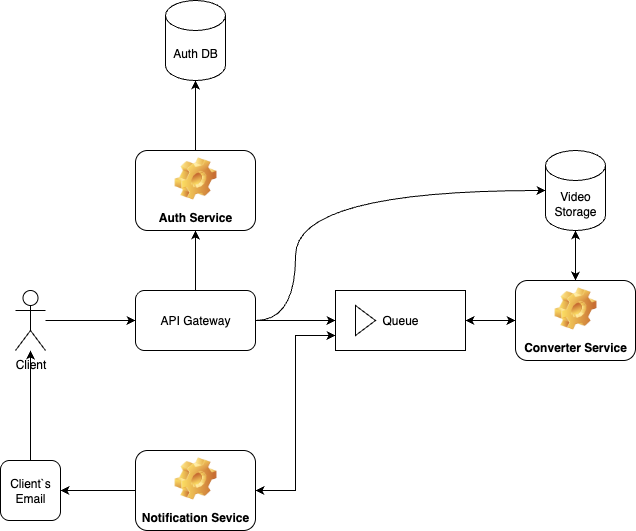

The diagram above was exported from draw.io. Its source (the exported page's mxGraphModel, read from the mxfile embedded in the PNG):
<mxGraphModel dx="1431" dy="961" grid="1" gridSize="10" guides="1" tooltips="1" connect="1" arrows="1" fold="1" page="1" pageScale="1" pageWidth="850" pageHeight="1100" math="0" shadow="0">
  <root>
    <mxCell id="0" />
    <mxCell id="1" parent="0" />
    <mxCell id="oKEklsqvV_0rcnpUfGvv-8" style="edgeStyle=orthogonalEdgeStyle;rounded=0;orthogonalLoop=1;jettySize=auto;html=1;" edge="1" parent="1" source="oKEklsqvV_0rcnpUfGvv-2" target="oKEklsqvV_0rcnpUfGvv-7">
      <mxGeometry relative="1" as="geometry" />
    </mxCell>
    <mxCell id="oKEklsqvV_0rcnpUfGvv-2" value="Client&lt;div&gt;&lt;br&gt;&lt;/div&gt;" style="shape=umlActor;verticalLabelPosition=bottom;verticalAlign=top;html=1;outlineConnect=0;" vertex="1" parent="1">
      <mxGeometry x="100" y="340" width="30" height="60" as="geometry" />
    </mxCell>
    <mxCell id="oKEklsqvV_0rcnpUfGvv-14" style="edgeStyle=orthogonalEdgeStyle;rounded=0;orthogonalLoop=1;jettySize=auto;html=1;" edge="1" parent="1" source="oKEklsqvV_0rcnpUfGvv-7" target="oKEklsqvV_0rcnpUfGvv-12">
      <mxGeometry relative="1" as="geometry" />
    </mxCell>
    <mxCell id="oKEklsqvV_0rcnpUfGvv-39" style="edgeStyle=orthogonalEdgeStyle;rounded=0;orthogonalLoop=1;jettySize=auto;html=1;entryX=0.5;entryY=1;entryDx=0;entryDy=0;" edge="1" parent="1" source="oKEklsqvV_0rcnpUfGvv-7" target="oKEklsqvV_0rcnpUfGvv-11">
      <mxGeometry relative="1" as="geometry" />
    </mxCell>
    <mxCell id="oKEklsqvV_0rcnpUfGvv-7" value="API Gateway" style="rounded=1;whiteSpace=wrap;html=1;" vertex="1" parent="1">
      <mxGeometry x="220" y="340" width="120" height="60" as="geometry" />
    </mxCell>
    <mxCell id="oKEklsqvV_0rcnpUfGvv-34" style="edgeStyle=orthogonalEdgeStyle;rounded=0;orthogonalLoop=1;jettySize=auto;html=1;" edge="1" parent="1" source="oKEklsqvV_0rcnpUfGvv-11" target="oKEklsqvV_0rcnpUfGvv-33">
      <mxGeometry relative="1" as="geometry" />
    </mxCell>
    <mxCell id="oKEklsqvV_0rcnpUfGvv-11" value="Auth Service" style="label;whiteSpace=wrap;html=1;align=center;verticalAlign=bottom;spacingLeft=0;spacingBottom=4;imageAlign=center;imageVerticalAlign=top;image=img/clipart/Gear_128x128.png" vertex="1" parent="1">
      <mxGeometry x="220" y="200" width="120" height="80" as="geometry" />
    </mxCell>
    <mxCell id="oKEklsqvV_0rcnpUfGvv-19" style="edgeStyle=orthogonalEdgeStyle;rounded=0;orthogonalLoop=1;jettySize=auto;html=1;exitX=0;exitY=0.75;exitDx=0;exitDy=0;entryX=1;entryY=0.5;entryDx=0;entryDy=0;" edge="1" parent="1" source="oKEklsqvV_0rcnpUfGvv-12" target="oKEklsqvV_0rcnpUfGvv-15">
      <mxGeometry relative="1" as="geometry" />
    </mxCell>
    <mxCell id="oKEklsqvV_0rcnpUfGvv-40" style="edgeStyle=orthogonalEdgeStyle;rounded=0;orthogonalLoop=1;jettySize=auto;html=1;entryX=0;entryY=0.5;entryDx=0;entryDy=0;" edge="1" parent="1" source="oKEklsqvV_0rcnpUfGvv-12" target="oKEklsqvV_0rcnpUfGvv-26">
      <mxGeometry relative="1" as="geometry" />
    </mxCell>
    <mxCell id="oKEklsqvV_0rcnpUfGvv-12" value="Queue" style="html=1;whiteSpace=wrap;container=1;recursiveResize=0;collapsible=0;" vertex="1" parent="1">
      <mxGeometry x="420" y="340" width="130" height="60" as="geometry" />
    </mxCell>
    <mxCell id="oKEklsqvV_0rcnpUfGvv-13" value="" style="triangle;html=1;whiteSpace=wrap;" vertex="1" parent="oKEklsqvV_0rcnpUfGvv-12">
      <mxGeometry x="20" y="15" width="20" height="30" as="geometry" />
    </mxCell>
    <mxCell id="oKEklsqvV_0rcnpUfGvv-16" style="edgeStyle=orthogonalEdgeStyle;rounded=0;orthogonalLoop=1;jettySize=auto;html=1;entryX=0;entryY=0.75;entryDx=0;entryDy=0;" edge="1" parent="1" source="oKEklsqvV_0rcnpUfGvv-15" target="oKEklsqvV_0rcnpUfGvv-12">
      <mxGeometry relative="1" as="geometry" />
    </mxCell>
    <mxCell id="oKEklsqvV_0rcnpUfGvv-24" style="edgeStyle=orthogonalEdgeStyle;rounded=0;orthogonalLoop=1;jettySize=auto;html=1;entryX=1;entryY=0.5;entryDx=0;entryDy=0;" edge="1" parent="1" source="oKEklsqvV_0rcnpUfGvv-15" target="oKEklsqvV_0rcnpUfGvv-23">
      <mxGeometry relative="1" as="geometry" />
    </mxCell>
    <mxCell id="oKEklsqvV_0rcnpUfGvv-15" value="Notification Sevice" style="label;whiteSpace=wrap;html=1;align=center;verticalAlign=bottom;spacingLeft=0;spacingBottom=4;imageAlign=center;imageVerticalAlign=top;image=img/clipart/Gear_128x128.png" vertex="1" parent="1">
      <mxGeometry x="220" y="500" width="120" height="80" as="geometry" />
    </mxCell>
    <mxCell id="oKEklsqvV_0rcnpUfGvv-25" style="edgeStyle=orthogonalEdgeStyle;rounded=0;orthogonalLoop=1;jettySize=auto;html=1;" edge="1" parent="1" source="oKEklsqvV_0rcnpUfGvv-23" target="oKEklsqvV_0rcnpUfGvv-2">
      <mxGeometry relative="1" as="geometry" />
    </mxCell>
    <mxCell id="oKEklsqvV_0rcnpUfGvv-23" value="Client`s Em&lt;span style=&quot;background-color: transparent; color: light-dark(rgb(0, 0, 0), rgb(255, 255, 255));&quot;&gt;ail&lt;/span&gt;" style="rounded=1;whiteSpace=wrap;html=1;" vertex="1" parent="1">
      <mxGeometry x="85" y="510" width="60" height="60" as="geometry" />
    </mxCell>
    <mxCell id="oKEklsqvV_0rcnpUfGvv-41" style="edgeStyle=orthogonalEdgeStyle;rounded=0;orthogonalLoop=1;jettySize=auto;html=1;entryX=1;entryY=0.5;entryDx=0;entryDy=0;" edge="1" parent="1" source="oKEklsqvV_0rcnpUfGvv-26" target="oKEklsqvV_0rcnpUfGvv-12">
      <mxGeometry relative="1" as="geometry" />
    </mxCell>
    <mxCell id="oKEklsqvV_0rcnpUfGvv-26" value="Converter Service" style="label;whiteSpace=wrap;html=1;align=center;verticalAlign=bottom;spacingLeft=0;spacingBottom=4;imageAlign=center;imageVerticalAlign=top;image=img/clipart/Gear_128x128.png" vertex="1" parent="1">
      <mxGeometry x="600" y="330" width="120" height="80" as="geometry" />
    </mxCell>
    <mxCell id="oKEklsqvV_0rcnpUfGvv-33" value="Auth DB" style="shape=cylinder3;whiteSpace=wrap;html=1;boundedLbl=1;backgroundOutline=1;size=15;" vertex="1" parent="1">
      <mxGeometry x="250" y="50" width="60" height="80" as="geometry" />
    </mxCell>
    <mxCell id="oKEklsqvV_0rcnpUfGvv-47" style="edgeStyle=orthogonalEdgeStyle;rounded=0;orthogonalLoop=1;jettySize=auto;html=1;entryX=0.5;entryY=0;entryDx=0;entryDy=0;" edge="1" parent="1" source="oKEklsqvV_0rcnpUfGvv-42" target="oKEklsqvV_0rcnpUfGvv-26">
      <mxGeometry relative="1" as="geometry" />
    </mxCell>
    <mxCell id="oKEklsqvV_0rcnpUfGvv-42" value="Video Storage" style="shape=cylinder3;whiteSpace=wrap;html=1;boundedLbl=1;backgroundOutline=1;size=15;" vertex="1" parent="1">
      <mxGeometry x="630" y="200" width="60" height="80" as="geometry" />
    </mxCell>
    <mxCell id="oKEklsqvV_0rcnpUfGvv-43" style="edgeStyle=orthogonalEdgeStyle;rounded=0;orthogonalLoop=1;jettySize=auto;html=1;entryX=0.5;entryY=1;entryDx=0;entryDy=0;entryPerimeter=0;" edge="1" parent="1" source="oKEklsqvV_0rcnpUfGvv-26" target="oKEklsqvV_0rcnpUfGvv-42">
      <mxGeometry relative="1" as="geometry" />
    </mxCell>
    <mxCell id="oKEklsqvV_0rcnpUfGvv-46" style="edgeStyle=orthogonalEdgeStyle;rounded=0;orthogonalLoop=1;jettySize=auto;html=1;entryX=0;entryY=0.5;entryDx=0;entryDy=0;entryPerimeter=0;curved=1;" edge="1" parent="1" source="oKEklsqvV_0rcnpUfGvv-7" target="oKEklsqvV_0rcnpUfGvv-42">
      <mxGeometry relative="1" as="geometry">
        <Array as="points">
          <mxPoint x="380" y="370" />
          <mxPoint x="380" y="240" />
        </Array>
      </mxGeometry>
    </mxCell>
  </root>
</mxGraphModel>